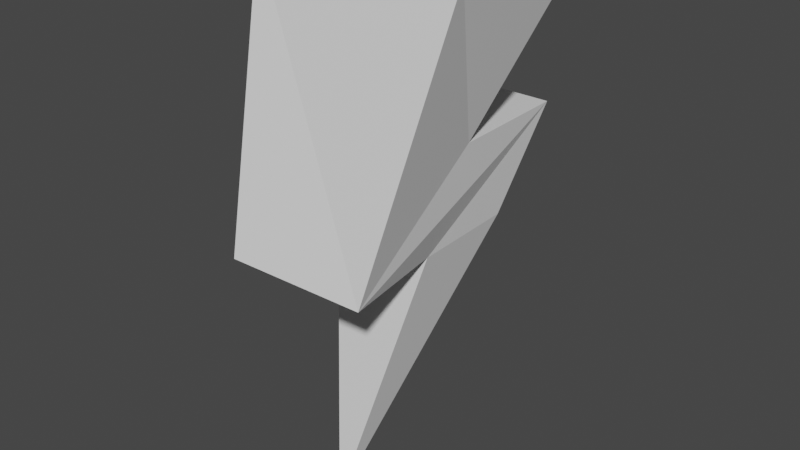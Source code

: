 # Source: LightningBolt.blend  (saved by Blender 2.83.18; exported with 4.5.12 LTS)
import bpy
from mathutils import Matrix  # noqa: F401  (used for matrix-valued properties, if any)

bpy.ops.wm.read_factory_settings(use_empty=True)
scene = bpy.context.scene
scene.name = 'Scene'

# ---- collections
col_collection = bpy.data.collections.new('Collection'); scene.collection.children.link(col_collection)

# ---- materials (node trees are filled in below, after node groups)
mat_material = bpy.data.materials.new('Material')
mat_material.alpha_threshold = 0.0
mat_material.use_transparent_shadow = False
mat_material.line_color = (0.0, 0.0, 0.0, 1.0)

# ---- material node trees
mat_material.use_nodes = True; mat_material.node_tree.nodes.clear()
_N = mat_material.node_tree.nodes; _L = mat_material.node_tree.links
n0 = _N.new('ShaderNodeOutputMaterial'); n0.name = 'Material Output'; n0.location = (300, 300)
n1 = _N.new('ShaderNodeBsdfPrincipled'); n1.name = 'Principled BSDF'; n1.location = (10, 300)
n1.distribution = 'GGX'
n1.subsurface_method = 'BURLEY'
n1.inputs[2].default_value = 0.4
n1.inputs[3].default_value = 1.45
n1.inputs[27].default_value = (0.0, 0.0, 0.0, 1.0)
n1.inputs[28].default_value = 1.0
_L.new(n1.outputs[0], n0.inputs[0])
n0.is_active_output = True

# ---- world
world_world = bpy.data.worlds.new('World'); scene.world = world_world
world_world.use_nodes = True; world_world.node_tree.nodes.clear()
_N = world_world.node_tree.nodes; _L = world_world.node_tree.links
n0 = _N.new('ShaderNodeOutputWorld'); n0.name = 'World Output'; n0.location = (300, 300)
n1 = _N.new('ShaderNodeBackground'); n1.name = 'Background'; n1.location = (10, 300)
n1.inputs[0].default_value = (0.05088, 0.05088, 0.05088, 1.0)
_L.new(n1.outputs[0], n0.inputs[0])
n0.is_active_output = True
world_world.color = (0.05088, 0.05088, 0.05088)
world_world.use_sun_shadow = False
world_world.sun_shadow_jitter_overblur = 0.0

# ---- meshes
me_cube = bpy.data.meshes.new('Cube')
me_cube.from_pydata([(1.0, 1.837, 4.306), (-7.451e-09, -0.06342, -0.4894), (1.0, 0.2539, 4.306), (-7.451e-09, -0.06342, -0.4894), (-1.0, 1.837, 4.306), (-7.451e-09, -0.06342, -0.4894), (-1.0, 0.2539, 4.306), (-7.451e-09, -0.06342, -0.4894), (0.492, 1.527, 1.888), (-0.492, 0.543, 1.864), (0.492, 0.543, 1.864), (-0.492, 1.527, 1.888), (-0.6219, -0.5494, 1.924), (0.6219, 0.8871, 2.801), (0.6426, -0.4737, 1.88), (-0.6426, 0.8114, 2.844), (0.5569, 2.116, 2.78), (-0.5673, 2.078, 2.802)], [], [(0, 4, 6, 2), (14, 2, 6, 12), (12, 6, 4, 15), (5, 1, 3, 7), (13, 0, 2, 14), (15, 4, 0, 13), (5, 11, 8, 1), (1, 8, 10, 3), (7, 9, 11, 5), (3, 10, 9, 7), (17, 15, 13, 16), (8, 16, 13, 14, 10), (9, 12, 15, 17, 11), (11, 17, 16, 8), (10, 14, 12, 9)])
_uv = me_cube.uv_layers.new(name='UVMap')
_uv.uv.foreach_set('vector', [0.625, 0.5, 0.875, 0.5, 0.875, 0.75, 0.625, 0.75, 0.5334, 0.75, 0.625, 0.75, 0.625, 1.0, 0.5334, 1.0, 0.5334, 0.0, 0.625, 0.0, 0.625, 0.25, 0.5334, 0.25, 0.125, 0.5, 0.375, 0.5, 0.375, 0.75, 0.125, 0.75, 0.5334, 0.5, 0.625, 0.5, 0.625, 0.75, 0.5334, 0.75, 0.5334, 0.25, 0.625, 0.25, 0.625, 0.5, 0.5334, 0.5, 0.375, 0.25, 0.498, 0.25, 0.498, 0.5, 0.375, 0.5, 0.375, 0.5, 0.498, 0.5, 0.498, 0.75, 0.375, 0.75, 0.375, 0.0, 0.498, 0.0, 0.498, 0.25, 0.375, 0.25, 0.375, 0.75, 0.498, 0.75, 0.498, 1.0, 0.375, 1.0, 0.5157, 0.25, 0.5334, 0.25, 0.5334, 0.5, 0.5157, 0.5, 0.498, 0.5, 0.5157, 0.5, 0.5334, 0.5, 0.5334, 0.75, 0.498, 0.75, 0.498, 0.0, 0.5334, 0.0, 0.5334, 0.25, 0.5157, 0.25, 0.498, 0.25, 0.498, 0.25, 0.5157, 0.25, 0.5157, 0.5, 0.498, 0.5, 0.498, 0.75, 0.5334, 0.75, 0.5334, 1.0, 0.498, 1.0])
me_cube.materials.append(mat_material)
me_cube.use_remesh_preserve_volume = False
me_cube.use_remesh_preserve_attributes = False
me_cube.use_mirror_vertex_groups = False
me_cube.update()

# ---- objects
ob_cube = bpy.data.objects.new('Cube', me_cube)

# ---- transforms, parenting, visibility, modifiers, constraints
ob_cube.location = (0.0, 0.0, 0.0)
ob_cube.lock_rotations_4d = False
ob_cube.empty_display_type = 'ARROWS'
ob_cube.lineart.crease_threshold = 0.0

# ---- collection membership
col_collection.objects.link(ob_cube)

# ---- scene / render settings (as saved in the file)
scene.frame_start = 1; scene.frame_end = 250; scene.frame_set(1)
scene.render.engine = 'BLENDER_EEVEE_NEXT'
scene.cycles.use_denoising = False
scene.cycles.samples = 128
scene.cycles.sampling_pattern = 'TABULATED_SOBOL'
scene.cycles.use_adaptive_sampling = False
scene.cycles.use_light_tree = False
scene.view_settings.view_transform = 'Filmic'
bpy.context.view_layer.update()

# ---- added for rendering (the .blend has no active camera and no usable light): camera, sun
cam_auto = bpy.data.cameras.new('AutoCamera')
cam_auto.lens = 50.0
cam_auto.sensor_width = 36.0
cam_auto.clip_end = 1000.0
ob_auto_camera = bpy.data.objects.new('AutoCamera', cam_auto)
scene.collection.objects.link(ob_auto_camera)
ob_auto_camera.location = (5.40239, -5.69977, 6.22997)
ob_auto_camera.rotation_euler = (1.09748, -7.21219e-08, 0.694738)
scene.camera = ob_auto_camera
light_auto_sun = bpy.data.lights.new('AutoSun', 'SUN')
light_auto_sun.energy = 3.0
light_auto_sun.angle = 0.0523599
ob_auto_sun = bpy.data.objects.new('AutoSun', light_auto_sun)
scene.collection.objects.link(ob_auto_sun)
ob_auto_sun.rotation_euler = (0.872665, 0.174533, 0.523599)
bpy.context.view_layer.update()
